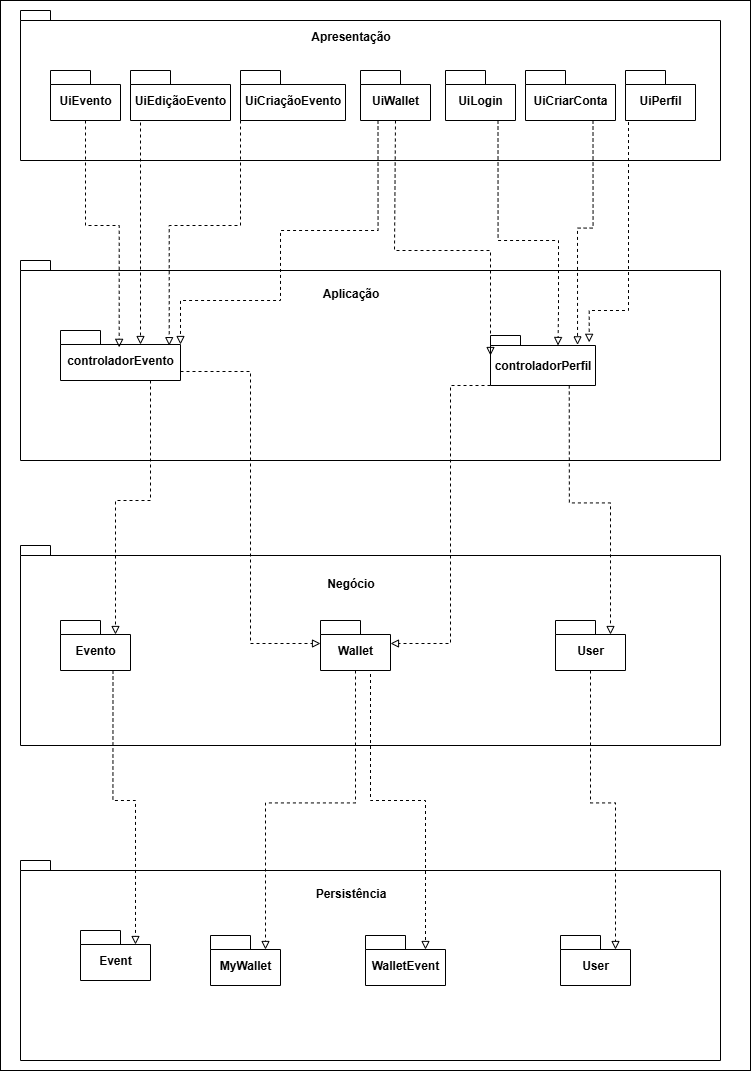

The diagram above was exported from draw.io. Its source (the exported page's mxGraphModel, read from the mxfile embedded in the PNG):
<mxGraphModel dx="2037" dy="1061" grid="1" gridSize="10" guides="1" tooltips="1" connect="1" arrows="1" fold="1" page="1" pageScale="1" pageWidth="827" pageHeight="1169" background="none" math="0" shadow="0">
  <root>
    <mxCell id="0" />
    <mxCell id="1" parent="0" />
    <mxCell id="aoqUj16fe3TJWBXTC9W_-58" value="" style="rounded=0;whiteSpace=wrap;html=1;" vertex="1" parent="1">
      <mxGeometry x="40" y="30" width="750" height="1070" as="geometry" />
    </mxCell>
    <mxCell id="aoqUj16fe3TJWBXTC9W_-1" value="&lt;div&gt;&lt;/div&gt;" style="shape=folder;fontStyle=1;spacingTop=10;tabWidth=30;tabHeight=10;tabPosition=left;html=1;whiteSpace=wrap;align=center;" vertex="1" parent="1">
      <mxGeometry x="60" y="40" width="700" height="150" as="geometry" />
    </mxCell>
    <mxCell id="aoqUj16fe3TJWBXTC9W_-6" value="Apresentação&lt;div&gt;&lt;br&gt;&lt;/div&gt;" style="text;align=center;fontStyle=1;verticalAlign=middle;spacingLeft=3;spacingRight=3;strokeColor=none;rotatable=0;points=[[0,0.5],[1,0.5]];portConstraint=eastwest;html=1;" vertex="1" parent="1">
      <mxGeometry x="350" y="60" width="80" height="26" as="geometry" />
    </mxCell>
    <mxCell id="aoqUj16fe3TJWBXTC9W_-7" value="&lt;div&gt;&lt;/div&gt;" style="shape=folder;fontStyle=1;spacingTop=10;tabWidth=30;tabHeight=10;tabPosition=left;html=1;whiteSpace=wrap;align=center;" vertex="1" parent="1">
      <mxGeometry x="60" y="290" width="700" height="200" as="geometry" />
    </mxCell>
    <mxCell id="aoqUj16fe3TJWBXTC9W_-8" value="controladorEvento" style="shape=folder;fontStyle=1;spacingTop=10;tabWidth=40;tabHeight=14;tabPosition=left;html=1;whiteSpace=wrap;" vertex="1" parent="1">
      <mxGeometry x="100" y="360" width="120" height="50" as="geometry" />
    </mxCell>
    <mxCell id="aoqUj16fe3TJWBXTC9W_-9" value="&lt;div&gt;Aplicação&lt;/div&gt;" style="text;align=center;fontStyle=1;verticalAlign=middle;spacingLeft=3;spacingRight=3;strokeColor=none;rotatable=0;points=[[0,0.5],[1,0.5]];portConstraint=eastwest;html=1;" vertex="1" parent="1">
      <mxGeometry x="350" y="310" width="80" height="26" as="geometry" />
    </mxCell>
    <mxCell id="aoqUj16fe3TJWBXTC9W_-10" value="&lt;div&gt;&lt;/div&gt;" style="shape=folder;fontStyle=1;spacingTop=10;tabWidth=30;tabHeight=10;tabPosition=left;html=1;whiteSpace=wrap;align=center;" vertex="1" parent="1">
      <mxGeometry x="60" y="575" width="700" height="200" as="geometry" />
    </mxCell>
    <mxCell id="aoqUj16fe3TJWBXTC9W_-11" value="Evento" style="shape=folder;fontStyle=1;spacingTop=10;tabWidth=40;tabHeight=14;tabPosition=left;html=1;whiteSpace=wrap;" vertex="1" parent="1">
      <mxGeometry x="100" y="650" width="70" height="50" as="geometry" />
    </mxCell>
    <mxCell id="aoqUj16fe3TJWBXTC9W_-12" value="&lt;div&gt;Negócio&lt;/div&gt;" style="text;align=center;fontStyle=1;verticalAlign=middle;spacingLeft=3;spacingRight=3;strokeColor=none;rotatable=0;points=[[0,0.5],[1,0.5]];portConstraint=eastwest;html=1;" vertex="1" parent="1">
      <mxGeometry x="350" y="600" width="80" height="26" as="geometry" />
    </mxCell>
    <mxCell id="aoqUj16fe3TJWBXTC9W_-13" value="&lt;div&gt;&lt;/div&gt;" style="shape=folder;fontStyle=1;spacingTop=10;tabWidth=30;tabHeight=10;tabPosition=left;html=1;whiteSpace=wrap;align=center;" vertex="1" parent="1">
      <mxGeometry x="60" y="890" width="700" height="200" as="geometry" />
    </mxCell>
    <mxCell id="aoqUj16fe3TJWBXTC9W_-14" value="User" style="shape=folder;fontStyle=1;spacingTop=10;tabWidth=40;tabHeight=14;tabPosition=left;html=1;whiteSpace=wrap;" vertex="1" parent="1">
      <mxGeometry x="600" y="965" width="70" height="50" as="geometry" />
    </mxCell>
    <mxCell id="aoqUj16fe3TJWBXTC9W_-15" value="&lt;div&gt;Persistência&lt;/div&gt;" style="text;align=center;fontStyle=1;verticalAlign=middle;spacingLeft=3;spacingRight=3;strokeColor=none;rotatable=0;points=[[0,0.5],[1,0.5]];portConstraint=eastwest;html=1;" vertex="1" parent="1">
      <mxGeometry x="350" y="910" width="80" height="26" as="geometry" />
    </mxCell>
    <mxCell id="aoqUj16fe3TJWBXTC9W_-16" value="UiEvento" style="shape=folder;fontStyle=1;spacingTop=10;tabWidth=40;tabHeight=14;tabPosition=left;html=1;whiteSpace=wrap;" vertex="1" parent="1">
      <mxGeometry x="90" y="100" width="70" height="50" as="geometry" />
    </mxCell>
    <mxCell id="aoqUj16fe3TJWBXTC9W_-17" value="UiWallet" style="shape=folder;fontStyle=1;spacingTop=10;tabWidth=40;tabHeight=14;tabPosition=left;html=1;whiteSpace=wrap;" vertex="1" parent="1">
      <mxGeometry x="400" y="100" width="70" height="50" as="geometry" />
    </mxCell>
    <mxCell id="aoqUj16fe3TJWBXTC9W_-18" value="UiEdiçãoEvento" style="shape=folder;fontStyle=1;spacingTop=10;tabWidth=40;tabHeight=14;tabPosition=left;html=1;whiteSpace=wrap;" vertex="1" parent="1">
      <mxGeometry x="170" y="100" width="100" height="50" as="geometry" />
    </mxCell>
    <mxCell id="aoqUj16fe3TJWBXTC9W_-19" value="UiCriaçãoEvento" style="shape=folder;fontStyle=1;spacingTop=10;tabWidth=40;tabHeight=14;tabPosition=left;html=1;whiteSpace=wrap;" vertex="1" parent="1">
      <mxGeometry x="280" y="100" width="105" height="50" as="geometry" />
    </mxCell>
    <mxCell id="aoqUj16fe3TJWBXTC9W_-20" value="UiPerfil" style="shape=folder;fontStyle=1;spacingTop=10;tabWidth=40;tabHeight=14;tabPosition=left;html=1;whiteSpace=wrap;" vertex="1" parent="1">
      <mxGeometry x="665" y="100" width="70" height="50" as="geometry" />
    </mxCell>
    <mxCell id="aoqUj16fe3TJWBXTC9W_-21" value="UiLogin" style="shape=folder;fontStyle=1;spacingTop=10;tabWidth=40;tabHeight=14;tabPosition=left;html=1;whiteSpace=wrap;" vertex="1" parent="1">
      <mxGeometry x="485" y="100" width="70" height="50" as="geometry" />
    </mxCell>
    <mxCell id="aoqUj16fe3TJWBXTC9W_-25" value="UiCriarConta" style="shape=folder;fontStyle=1;spacingTop=10;tabWidth=40;tabHeight=14;tabPosition=left;html=1;whiteSpace=wrap;" vertex="1" parent="1">
      <mxGeometry x="565" y="100" width="90" height="50" as="geometry" />
    </mxCell>
    <mxCell id="aoqUj16fe3TJWBXTC9W_-26" style="edgeStyle=orthogonalEdgeStyle;rounded=0;orthogonalLoop=1;jettySize=auto;html=1;exitX=0.5;exitY=1;exitDx=0;exitDy=0;exitPerimeter=0;endArrow=block;endFill=0;dashed=1;entryX=0.489;entryY=0.337;entryDx=0;entryDy=0;entryPerimeter=0;" edge="1" parent="1" source="aoqUj16fe3TJWBXTC9W_-16" target="aoqUj16fe3TJWBXTC9W_-8">
      <mxGeometry relative="1" as="geometry">
        <mxPoint x="158" y="370" as="targetPoint" />
      </mxGeometry>
    </mxCell>
    <mxCell id="aoqUj16fe3TJWBXTC9W_-28" style="edgeStyle=orthogonalEdgeStyle;rounded=0;orthogonalLoop=1;jettySize=auto;html=1;exitX=0.5;exitY=1;exitDx=0;exitDy=0;exitPerimeter=0;entryX=0;entryY=0;entryDx=80;entryDy=14;entryPerimeter=0;dashed=1;endArrow=block;endFill=0;" edge="1" parent="1" source="aoqUj16fe3TJWBXTC9W_-18" target="aoqUj16fe3TJWBXTC9W_-8">
      <mxGeometry relative="1" as="geometry">
        <Array as="points">
          <mxPoint x="180" y="150" />
        </Array>
      </mxGeometry>
    </mxCell>
    <mxCell id="aoqUj16fe3TJWBXTC9W_-29" style="edgeStyle=orthogonalEdgeStyle;rounded=0;orthogonalLoop=1;jettySize=auto;html=1;exitX=0;exitY=0;exitDx=0;exitDy=50;exitPerimeter=0;entryX=0.906;entryY=0.303;entryDx=0;entryDy=0;entryPerimeter=0;endArrow=block;endFill=0;dashed=1;" edge="1" parent="1" source="aoqUj16fe3TJWBXTC9W_-19" target="aoqUj16fe3TJWBXTC9W_-8">
      <mxGeometry relative="1" as="geometry" />
    </mxCell>
    <mxCell id="aoqUj16fe3TJWBXTC9W_-31" value="controladorPerfil" style="shape=folder;fontStyle=1;spacingTop=10;tabWidth=30;tabHeight=10;tabPosition=left;html=1;whiteSpace=wrap;" vertex="1" parent="1">
      <mxGeometry x="530" y="365" width="105" height="50" as="geometry" />
    </mxCell>
    <mxCell id="aoqUj16fe3TJWBXTC9W_-32" style="edgeStyle=orthogonalEdgeStyle;rounded=0;orthogonalLoop=1;jettySize=auto;html=1;exitX=0.75;exitY=1;exitDx=0;exitDy=0;exitPerimeter=0;endArrow=block;endFill=0;dashed=1;entryX=0.94;entryY=0.137;entryDx=0;entryDy=0;entryPerimeter=0;" edge="1" parent="1" target="aoqUj16fe3TJWBXTC9W_-31">
      <mxGeometry relative="1" as="geometry">
        <mxPoint x="690.48" y="150" as="sourcePoint" />
        <mxPoint x="600" y="375.1500000000001" as="targetPoint" />
        <Array as="points">
          <mxPoint x="668" y="150" />
          <mxPoint x="668" y="340" />
          <mxPoint x="629" y="340" />
        </Array>
      </mxGeometry>
    </mxCell>
    <mxCell id="aoqUj16fe3TJWBXTC9W_-33" style="edgeStyle=orthogonalEdgeStyle;rounded=0;orthogonalLoop=1;jettySize=auto;html=1;exitX=0.75;exitY=1;exitDx=0;exitDy=0;exitPerimeter=0;entryX=0.829;entryY=0.187;entryDx=0;entryDy=0;entryPerimeter=0;endArrow=block;endFill=0;dashed=1;" edge="1" parent="1" source="aoqUj16fe3TJWBXTC9W_-25" target="aoqUj16fe3TJWBXTC9W_-31">
      <mxGeometry relative="1" as="geometry">
        <mxPoint x="580" y="250" as="sourcePoint" />
        <mxPoint x="638" y="478" as="targetPoint" />
      </mxGeometry>
    </mxCell>
    <mxCell id="aoqUj16fe3TJWBXTC9W_-34" style="edgeStyle=orthogonalEdgeStyle;rounded=0;orthogonalLoop=1;jettySize=auto;html=1;exitX=0.75;exitY=1;exitDx=0;exitDy=0;exitPerimeter=0;entryX=0;entryY=0;entryDx=67.5;entryDy=10;entryPerimeter=0;endArrow=block;endFill=0;dashed=1;" edge="1" parent="1" source="aoqUj16fe3TJWBXTC9W_-21" target="aoqUj16fe3TJWBXTC9W_-31">
      <mxGeometry relative="1" as="geometry">
        <mxPoint x="540" y="240" as="sourcePoint" />
        <mxPoint x="598" y="468" as="targetPoint" />
        <Array as="points">
          <mxPoint x="538" y="270" />
          <mxPoint x="598" y="270" />
          <mxPoint x="598" y="340" />
        </Array>
      </mxGeometry>
    </mxCell>
    <mxCell id="aoqUj16fe3TJWBXTC9W_-36" value="MyWallet" style="shape=folder;fontStyle=1;spacingTop=10;tabWidth=40;tabHeight=14;tabPosition=left;html=1;whiteSpace=wrap;" vertex="1" parent="1">
      <mxGeometry x="250" y="965" width="70" height="50" as="geometry" />
    </mxCell>
    <mxCell id="aoqUj16fe3TJWBXTC9W_-37" value="Event" style="shape=folder;fontStyle=1;spacingTop=10;tabWidth=40;tabHeight=14;tabPosition=left;html=1;whiteSpace=wrap;" vertex="1" parent="1">
      <mxGeometry x="120" y="960" width="70" height="50" as="geometry" />
    </mxCell>
    <mxCell id="aoqUj16fe3TJWBXTC9W_-38" value="WalletEvent" style="shape=folder;fontStyle=1;spacingTop=10;tabWidth=40;tabHeight=14;tabPosition=left;html=1;whiteSpace=wrap;" vertex="1" parent="1">
      <mxGeometry x="405" y="965" width="80" height="50" as="geometry" />
    </mxCell>
    <mxCell id="aoqUj16fe3TJWBXTC9W_-42" value="Wallet" style="shape=folder;fontStyle=1;spacingTop=10;tabWidth=40;tabHeight=14;tabPosition=left;html=1;whiteSpace=wrap;" vertex="1" parent="1">
      <mxGeometry x="360" y="650" width="70" height="50" as="geometry" />
    </mxCell>
    <mxCell id="aoqUj16fe3TJWBXTC9W_-43" value="User" style="shape=folder;fontStyle=1;spacingTop=10;tabWidth=40;tabHeight=14;tabPosition=left;html=1;whiteSpace=wrap;" vertex="1" parent="1">
      <mxGeometry x="595" y="650" width="70" height="50" as="geometry" />
    </mxCell>
    <mxCell id="aoqUj16fe3TJWBXTC9W_-44" style="edgeStyle=orthogonalEdgeStyle;rounded=0;orthogonalLoop=1;jettySize=auto;html=1;exitX=0.5;exitY=1;exitDx=0;exitDy=0;exitPerimeter=0;entryX=0;entryY=0;entryDx=55;entryDy=14;entryPerimeter=0;endArrow=block;endFill=0;dashed=1;" edge="1" parent="1" source="aoqUj16fe3TJWBXTC9W_-42" target="aoqUj16fe3TJWBXTC9W_-36">
      <mxGeometry relative="1" as="geometry">
        <mxPoint x="410" y="840" as="sourcePoint" />
        <mxPoint x="468" y="1068" as="targetPoint" />
      </mxGeometry>
    </mxCell>
    <mxCell id="aoqUj16fe3TJWBXTC9W_-45" style="edgeStyle=orthogonalEdgeStyle;rounded=0;orthogonalLoop=1;jettySize=auto;html=1;exitX=0.75;exitY=1;exitDx=0;exitDy=0;exitPerimeter=0;entryX=0;entryY=0;entryDx=60;entryDy=14;entryPerimeter=0;endArrow=block;endFill=0;dashed=1;" edge="1" parent="1" source="aoqUj16fe3TJWBXTC9W_-42" target="aoqUj16fe3TJWBXTC9W_-38">
      <mxGeometry relative="1" as="geometry">
        <mxPoint x="530" y="860" as="sourcePoint" />
        <mxPoint x="588" y="1088" as="targetPoint" />
        <Array as="points">
          <mxPoint x="410" y="700" />
          <mxPoint x="410" y="830" />
          <mxPoint x="465" y="830" />
        </Array>
      </mxGeometry>
    </mxCell>
    <mxCell id="aoqUj16fe3TJWBXTC9W_-46" style="edgeStyle=orthogonalEdgeStyle;rounded=0;orthogonalLoop=1;jettySize=auto;html=1;exitX=0.5;exitY=1;exitDx=0;exitDy=0;exitPerimeter=0;entryX=0;entryY=0;entryDx=55;entryDy=14;entryPerimeter=0;endArrow=block;endFill=0;dashed=1;" edge="1" parent="1" source="aoqUj16fe3TJWBXTC9W_-43" target="aoqUj16fe3TJWBXTC9W_-14">
      <mxGeometry relative="1" as="geometry">
        <mxPoint x="610" y="810" as="sourcePoint" />
        <mxPoint x="668" y="1038" as="targetPoint" />
      </mxGeometry>
    </mxCell>
    <mxCell id="aoqUj16fe3TJWBXTC9W_-47" style="edgeStyle=orthogonalEdgeStyle;rounded=0;orthogonalLoop=1;jettySize=auto;html=1;exitX=0.75;exitY=1;exitDx=0;exitDy=0;exitPerimeter=0;entryX=0;entryY=0;entryDx=55;entryDy=14;entryPerimeter=0;endArrow=block;endFill=0;dashed=1;" edge="1" parent="1" source="aoqUj16fe3TJWBXTC9W_-11" target="aoqUj16fe3TJWBXTC9W_-37">
      <mxGeometry relative="1" as="geometry">
        <mxPoint x="140" y="810" as="sourcePoint" />
        <mxPoint x="198" y="1038" as="targetPoint" />
      </mxGeometry>
    </mxCell>
    <mxCell id="aoqUj16fe3TJWBXTC9W_-48" style="edgeStyle=orthogonalEdgeStyle;rounded=0;orthogonalLoop=1;jettySize=auto;html=1;exitX=0.75;exitY=1;exitDx=0;exitDy=0;exitPerimeter=0;entryX=0;entryY=0;entryDx=55;entryDy=14;entryPerimeter=0;endArrow=block;endFill=0;dashed=1;" edge="1" parent="1" source="aoqUj16fe3TJWBXTC9W_-8" target="aoqUj16fe3TJWBXTC9W_-11">
      <mxGeometry relative="1" as="geometry">
        <mxPoint x="230" y="540" as="sourcePoint" />
        <mxPoint x="288" y="768" as="targetPoint" />
      </mxGeometry>
    </mxCell>
    <mxCell id="aoqUj16fe3TJWBXTC9W_-51" style="edgeStyle=orthogonalEdgeStyle;rounded=0;orthogonalLoop=1;jettySize=auto;html=1;exitX=0.5;exitY=1;exitDx=0;exitDy=0;exitPerimeter=0;entryX=0;entryY=0;entryDx=0;entryDy=20;entryPerimeter=0;endArrow=block;endFill=0;dashed=1;" edge="1" parent="1" source="aoqUj16fe3TJWBXTC9W_-17" target="aoqUj16fe3TJWBXTC9W_-31">
      <mxGeometry relative="1" as="geometry">
        <mxPoint x="400" y="230" as="sourcePoint" />
        <mxPoint x="433.6125000000002" y="380.1500000000001" as="targetPoint" />
        <Array as="points">
          <mxPoint x="434" y="150" />
          <mxPoint x="434" y="280" />
          <mxPoint x="530" y="280" />
        </Array>
      </mxGeometry>
    </mxCell>
    <mxCell id="aoqUj16fe3TJWBXTC9W_-53" style="edgeStyle=orthogonalEdgeStyle;rounded=0;orthogonalLoop=1;jettySize=auto;html=1;exitX=0.75;exitY=1;exitDx=0;exitDy=0;exitPerimeter=0;entryX=0;entryY=0;entryDx=55;entryDy=14;entryPerimeter=0;endArrow=block;endFill=0;dashed=1;" edge="1" parent="1" source="aoqUj16fe3TJWBXTC9W_-31" target="aoqUj16fe3TJWBXTC9W_-43">
      <mxGeometry relative="1" as="geometry">
        <mxPoint x="580" y="510" as="sourcePoint" />
        <mxPoint x="638" y="738" as="targetPoint" />
      </mxGeometry>
    </mxCell>
    <mxCell id="aoqUj16fe3TJWBXTC9W_-54" style="edgeStyle=orthogonalEdgeStyle;rounded=0;orthogonalLoop=1;jettySize=auto;html=1;exitX=0;exitY=0;exitDx=120;exitDy=41;exitPerimeter=0;entryX=0;entryY=0;entryDx=0;entryDy=23;entryPerimeter=0;endArrow=block;endFill=0;dashed=1;" edge="1" parent="1" source="aoqUj16fe3TJWBXTC9W_-8" target="aoqUj16fe3TJWBXTC9W_-42">
      <mxGeometry relative="1" as="geometry">
        <mxPoint x="260" y="350" as="sourcePoint" />
        <mxPoint x="318" y="578" as="targetPoint" />
      </mxGeometry>
    </mxCell>
    <mxCell id="aoqUj16fe3TJWBXTC9W_-55" style="edgeStyle=orthogonalEdgeStyle;rounded=0;orthogonalLoop=1;jettySize=auto;html=1;exitX=0;exitY=0;exitDx=0;exitDy=50;exitPerimeter=0;entryX=0;entryY=0;entryDx=70;entryDy=23;entryPerimeter=0;endArrow=block;endFill=0;dashed=1;" edge="1" parent="1" source="aoqUj16fe3TJWBXTC9W_-31" target="aoqUj16fe3TJWBXTC9W_-42">
      <mxGeometry relative="1" as="geometry">
        <mxPoint x="510" y="520" as="sourcePoint" />
        <mxPoint x="568" y="748" as="targetPoint" />
        <Array as="points">
          <mxPoint x="490" y="415" />
          <mxPoint x="490" y="673" />
        </Array>
      </mxGeometry>
    </mxCell>
    <mxCell id="aoqUj16fe3TJWBXTC9W_-57" style="edgeStyle=orthogonalEdgeStyle;rounded=0;orthogonalLoop=1;jettySize=auto;html=1;exitX=0.25;exitY=1;exitDx=0;exitDy=0;exitPerimeter=0;entryX=0;entryY=0;entryDx=120;entryDy=14;entryPerimeter=0;endArrow=block;endFill=0;dashed=1;" edge="1" parent="1" source="aoqUj16fe3TJWBXTC9W_-17" target="aoqUj16fe3TJWBXTC9W_-8">
      <mxGeometry relative="1" as="geometry">
        <mxPoint x="380" y="220" as="sourcePoint" />
        <mxPoint x="438" y="448" as="targetPoint" />
        <Array as="points">
          <mxPoint x="418" y="260" />
          <mxPoint x="320" y="260" />
          <mxPoint x="320" y="330" />
          <mxPoint x="220" y="330" />
        </Array>
      </mxGeometry>
    </mxCell>
  </root>
</mxGraphModel>